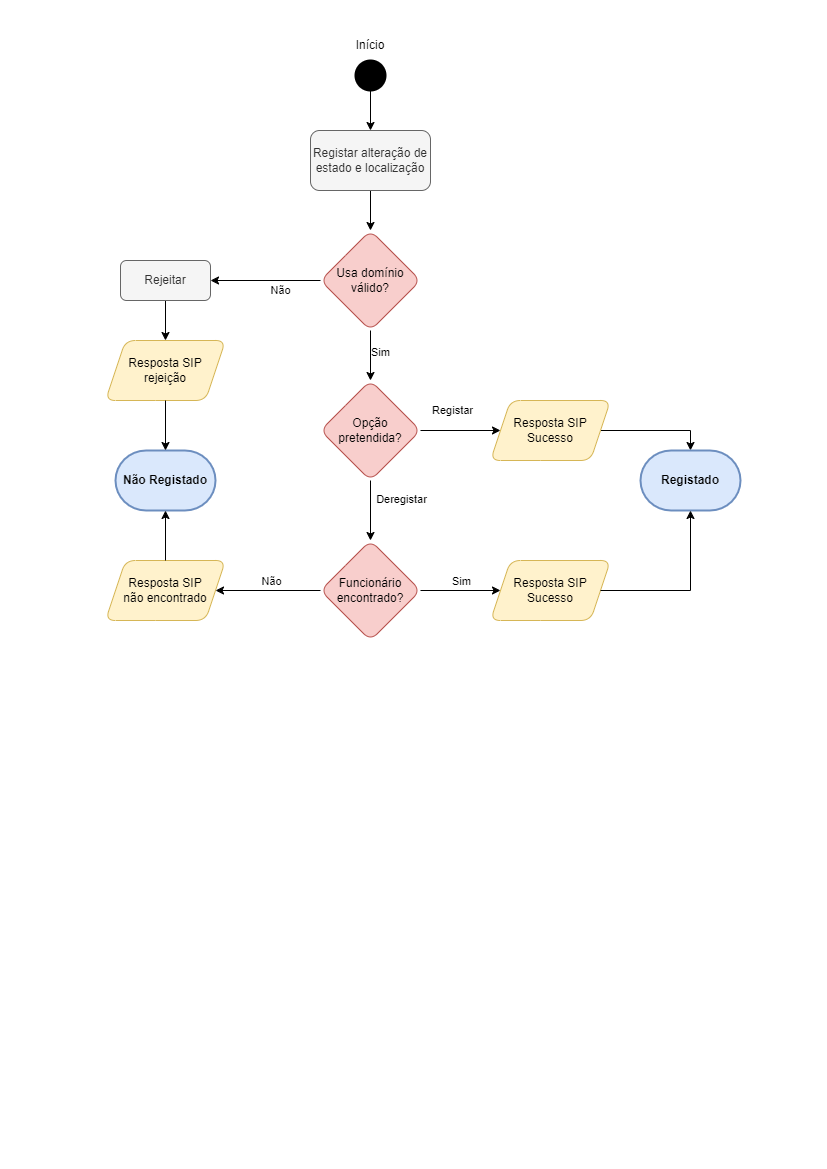

The diagram above was exported from draw.io. Its source (the exported page's mxGraphModel, read from the mxfile embedded in the PNG):
<mxGraphModel dx="1434" dy="836" grid="1" gridSize="10" guides="1" tooltips="1" connect="1" arrows="1" fold="1" page="1" pageScale="1" pageWidth="827" pageHeight="1169" math="0" shadow="0">
  <root>
    <mxCell id="WIyWlLk6GJQsqaUBKTNV-0" />
    <mxCell id="WIyWlLk6GJQsqaUBKTNV-1" parent="WIyWlLk6GJQsqaUBKTNV-0" />
    <mxCell id="8A-oo0DzPDoNHd0wCLO8-24" value="" style="edgeStyle=orthogonalEdgeStyle;rounded=0;orthogonalLoop=1;jettySize=auto;html=1;" parent="WIyWlLk6GJQsqaUBKTNV-1" source="8A-oo0DzPDoNHd0wCLO8-3" target="8A-oo0DzPDoNHd0wCLO8-23" edge="1">
      <mxGeometry relative="1" as="geometry" />
    </mxCell>
    <mxCell id="8A-oo0DzPDoNHd0wCLO8-3" value="Registar alteração de estado e localização" style="rounded=1;whiteSpace=wrap;html=1;fillColor=#f5f5f5;fontColor=#333333;strokeColor=#666666;" parent="WIyWlLk6GJQsqaUBKTNV-1" vertex="1">
      <mxGeometry x="310" y="130" width="120" height="60" as="geometry" />
    </mxCell>
    <mxCell id="8A-oo0DzPDoNHd0wCLO8-11" value="" style="edgeStyle=orthogonalEdgeStyle;rounded=0;orthogonalLoop=1;jettySize=auto;html=1;exitX=0.5;exitY=1;exitDx=0;exitDy=0;exitPerimeter=0;" parent="WIyWlLk6GJQsqaUBKTNV-1" source="8A-oo0DzPDoNHd0wCLO8-22" target="8A-oo0DzPDoNHd0wCLO8-3" edge="1">
      <mxGeometry relative="1" as="geometry">
        <mxPoint x="60" y="280" as="sourcePoint" />
      </mxGeometry>
    </mxCell>
    <mxCell id="8A-oo0DzPDoNHd0wCLO8-22" value="" style="strokeWidth=2;html=1;shape=mxgraph.flowchart.start_2;whiteSpace=wrap;fillColor=#000000;" parent="WIyWlLk6GJQsqaUBKTNV-1" vertex="1">
      <mxGeometry x="355" y="60" width="30" height="30" as="geometry" />
    </mxCell>
    <mxCell id="8A-oo0DzPDoNHd0wCLO8-26" value="Não" style="edgeStyle=orthogonalEdgeStyle;rounded=0;orthogonalLoop=1;jettySize=auto;html=1;" parent="WIyWlLk6GJQsqaUBKTNV-1" source="8A-oo0DzPDoNHd0wCLO8-23" target="8A-oo0DzPDoNHd0wCLO8-25" edge="1">
      <mxGeometry x="-0.2727" y="10" relative="1" as="geometry">
        <mxPoint as="offset" />
      </mxGeometry>
    </mxCell>
    <mxCell id="8A-oo0DzPDoNHd0wCLO8-34" value="Sim" style="edgeStyle=orthogonalEdgeStyle;rounded=0;orthogonalLoop=1;jettySize=auto;html=1;" parent="WIyWlLk6GJQsqaUBKTNV-1" source="8A-oo0DzPDoNHd0wCLO8-23" target="8A-oo0DzPDoNHd0wCLO8-33" edge="1">
      <mxGeometry x="-0.1111" y="10" relative="1" as="geometry">
        <mxPoint as="offset" />
      </mxGeometry>
    </mxCell>
    <mxCell id="8A-oo0DzPDoNHd0wCLO8-23" value="Usa domínio válido?" style="rhombus;whiteSpace=wrap;html=1;rounded=1;fillColor=#f8cecc;strokeColor=#b85450;" parent="WIyWlLk6GJQsqaUBKTNV-1" vertex="1">
      <mxGeometry x="320" y="230" width="100" height="100" as="geometry" />
    </mxCell>
    <mxCell id="8A-oo0DzPDoNHd0wCLO8-28" value="" style="edgeStyle=orthogonalEdgeStyle;rounded=0;orthogonalLoop=1;jettySize=auto;html=1;" parent="WIyWlLk6GJQsqaUBKTNV-1" source="8A-oo0DzPDoNHd0wCLO8-25" target="8A-oo0DzPDoNHd0wCLO8-27" edge="1">
      <mxGeometry relative="1" as="geometry" />
    </mxCell>
    <mxCell id="8A-oo0DzPDoNHd0wCLO8-25" value="Rejeitar" style="rounded=1;whiteSpace=wrap;html=1;fillColor=#f5f5f5;fontColor=#333333;strokeColor=#666666;" parent="WIyWlLk6GJQsqaUBKTNV-1" vertex="1">
      <mxGeometry x="120" y="260" width="90" height="40" as="geometry" />
    </mxCell>
    <mxCell id="8A-oo0DzPDoNHd0wCLO8-27" value="Resposta SIP rejeição" style="shape=parallelogram;perimeter=parallelogramPerimeter;whiteSpace=wrap;html=1;fixedSize=1;rounded=1;fillColor=#fff2cc;strokeColor=#d6b656;" parent="WIyWlLk6GJQsqaUBKTNV-1" vertex="1">
      <mxGeometry x="105" y="340" width="120" height="60" as="geometry" />
    </mxCell>
    <mxCell id="8A-oo0DzPDoNHd0wCLO8-40" value="Registar" style="edgeStyle=orthogonalEdgeStyle;rounded=0;orthogonalLoop=1;jettySize=auto;html=1;entryX=0;entryY=0.5;entryDx=0;entryDy=0;" parent="WIyWlLk6GJQsqaUBKTNV-1" source="8A-oo0DzPDoNHd0wCLO8-33" target="8A-oo0DzPDoNHd0wCLO8-43" edge="1">
      <mxGeometry x="-0.2" y="20" relative="1" as="geometry">
        <mxPoint x="530" y="430" as="targetPoint" />
        <mxPoint as="offset" />
      </mxGeometry>
    </mxCell>
    <mxCell id="8A-oo0DzPDoNHd0wCLO8-56" value="" style="edgeStyle=orthogonalEdgeStyle;rounded=0;orthogonalLoop=1;jettySize=auto;html=1;" parent="WIyWlLk6GJQsqaUBKTNV-1" source="8A-oo0DzPDoNHd0wCLO8-33" target="8A-oo0DzPDoNHd0wCLO8-55" edge="1">
      <mxGeometry relative="1" as="geometry" />
    </mxCell>
    <mxCell id="8A-oo0DzPDoNHd0wCLO8-57" value="Deregistar" style="edgeLabel;html=1;align=center;verticalAlign=middle;resizable=0;points=[];" parent="8A-oo0DzPDoNHd0wCLO8-56" vertex="1" connectable="0">
      <mxGeometry x="-0.4" y="4" relative="1" as="geometry">
        <mxPoint x="26" as="offset" />
      </mxGeometry>
    </mxCell>
    <mxCell id="8A-oo0DzPDoNHd0wCLO8-33" value="Opção pretendida?" style="rhombus;whiteSpace=wrap;html=1;rounded=1;fillColor=#f8cecc;strokeColor=#b85450;" parent="WIyWlLk6GJQsqaUBKTNV-1" vertex="1">
      <mxGeometry x="320" y="380" width="100" height="100" as="geometry" />
    </mxCell>
    <mxCell id="8A-oo0DzPDoNHd0wCLO8-36" value="Início" style="text;html=1;align=center;verticalAlign=middle;whiteSpace=wrap;rounded=0;" parent="WIyWlLk6GJQsqaUBKTNV-1" vertex="1">
      <mxGeometry x="340" y="30" width="60" height="30" as="geometry" />
    </mxCell>
    <mxCell id="8A-oo0DzPDoNHd0wCLO8-63" value="" style="edgeStyle=orthogonalEdgeStyle;rounded=0;orthogonalLoop=1;jettySize=auto;html=1;entryX=0.5;entryY=0;entryDx=0;entryDy=0;entryPerimeter=0;" parent="WIyWlLk6GJQsqaUBKTNV-1" source="8A-oo0DzPDoNHd0wCLO8-43" target="8A-oo0DzPDoNHd0wCLO8-62" edge="1">
      <mxGeometry relative="1" as="geometry" />
    </mxCell>
    <mxCell id="8A-oo0DzPDoNHd0wCLO8-43" value="Resposta SIP Sucesso" style="shape=parallelogram;perimeter=parallelogramPerimeter;whiteSpace=wrap;html=1;fixedSize=1;rounded=1;fillColor=#fff2cc;strokeColor=#d6b656;" parent="WIyWlLk6GJQsqaUBKTNV-1" vertex="1">
      <mxGeometry x="490" y="400" width="120" height="60" as="geometry" />
    </mxCell>
    <mxCell id="8A-oo0DzPDoNHd0wCLO8-52" value="&lt;b&gt;Não Registado&lt;/b&gt;" style="strokeWidth=2;html=1;shape=mxgraph.flowchart.terminator;whiteSpace=wrap;fillColor=#dae8fc;strokeColor=#6c8ebf;" parent="WIyWlLk6GJQsqaUBKTNV-1" vertex="1">
      <mxGeometry x="115" y="450" width="100" height="60" as="geometry" />
    </mxCell>
    <mxCell id="8A-oo0DzPDoNHd0wCLO8-53" style="edgeStyle=orthogonalEdgeStyle;rounded=0;orthogonalLoop=1;jettySize=auto;html=1;entryX=0.5;entryY=0;entryDx=0;entryDy=0;entryPerimeter=0;" parent="WIyWlLk6GJQsqaUBKTNV-1" source="8A-oo0DzPDoNHd0wCLO8-27" target="8A-oo0DzPDoNHd0wCLO8-52" edge="1">
      <mxGeometry relative="1" as="geometry" />
    </mxCell>
    <mxCell id="8A-oo0DzPDoNHd0wCLO8-59" style="edgeStyle=orthogonalEdgeStyle;rounded=0;orthogonalLoop=1;jettySize=auto;html=1;entryX=1;entryY=0.5;entryDx=0;entryDy=0;exitX=0;exitY=0.5;exitDx=0;exitDy=0;" parent="WIyWlLk6GJQsqaUBKTNV-1" source="8A-oo0DzPDoNHd0wCLO8-55" target="8A-oo0DzPDoNHd0wCLO8-58" edge="1">
      <mxGeometry relative="1" as="geometry" />
    </mxCell>
    <mxCell id="8A-oo0DzPDoNHd0wCLO8-61" value="Não" style="edgeLabel;html=1;align=center;verticalAlign=middle;resizable=0;points=[];" parent="8A-oo0DzPDoNHd0wCLO8-59" vertex="1" connectable="0">
      <mxGeometry x="-0.1238" relative="1" as="geometry">
        <mxPoint x="-4" y="-10" as="offset" />
      </mxGeometry>
    </mxCell>
    <mxCell id="8A-oo0DzPDoNHd0wCLO8-67" style="edgeStyle=orthogonalEdgeStyle;rounded=0;orthogonalLoop=1;jettySize=auto;html=1;entryX=0;entryY=0.5;entryDx=0;entryDy=0;" parent="WIyWlLk6GJQsqaUBKTNV-1" source="8A-oo0DzPDoNHd0wCLO8-55" target="8A-oo0DzPDoNHd0wCLO8-66" edge="1">
      <mxGeometry relative="1" as="geometry" />
    </mxCell>
    <mxCell id="8A-oo0DzPDoNHd0wCLO8-69" value="Sim" style="edgeLabel;html=1;align=center;verticalAlign=middle;resizable=0;points=[];" parent="8A-oo0DzPDoNHd0wCLO8-67" vertex="1" connectable="0">
      <mxGeometry x="-0.3" y="-4" relative="1" as="geometry">
        <mxPoint x="12" y="-14" as="offset" />
      </mxGeometry>
    </mxCell>
    <mxCell id="8A-oo0DzPDoNHd0wCLO8-55" value="Funcionário encontrado?" style="rhombus;whiteSpace=wrap;html=1;rounded=1;fillColor=#f8cecc;strokeColor=#b85450;" parent="WIyWlLk6GJQsqaUBKTNV-1" vertex="1">
      <mxGeometry x="320" y="540" width="100" height="100" as="geometry" />
    </mxCell>
    <mxCell id="8A-oo0DzPDoNHd0wCLO8-58" value="Resposta SIP&lt;div&gt;&lt;span style=&quot;background-color: initial;&quot;&gt;não encontrado&lt;/span&gt;&lt;/div&gt;" style="shape=parallelogram;perimeter=parallelogramPerimeter;whiteSpace=wrap;html=1;fixedSize=1;rounded=1;fillColor=#fff2cc;strokeColor=#d6b656;" parent="WIyWlLk6GJQsqaUBKTNV-1" vertex="1">
      <mxGeometry x="105" y="560" width="120" height="60" as="geometry" />
    </mxCell>
    <mxCell id="8A-oo0DzPDoNHd0wCLO8-60" style="edgeStyle=orthogonalEdgeStyle;rounded=0;orthogonalLoop=1;jettySize=auto;html=1;entryX=0.5;entryY=1;entryDx=0;entryDy=0;entryPerimeter=0;" parent="WIyWlLk6GJQsqaUBKTNV-1" source="8A-oo0DzPDoNHd0wCLO8-58" target="8A-oo0DzPDoNHd0wCLO8-52" edge="1">
      <mxGeometry relative="1" as="geometry" />
    </mxCell>
    <mxCell id="8A-oo0DzPDoNHd0wCLO8-62" value="&lt;b&gt;Registado&lt;/b&gt;" style="strokeWidth=2;html=1;shape=mxgraph.flowchart.terminator;whiteSpace=wrap;fillColor=#dae8fc;strokeColor=#6c8ebf;" parent="WIyWlLk6GJQsqaUBKTNV-1" vertex="1">
      <mxGeometry x="640" y="450" width="100" height="60" as="geometry" />
    </mxCell>
    <mxCell id="8A-oo0DzPDoNHd0wCLO8-66" value="Resposta SIP Sucesso" style="shape=parallelogram;perimeter=parallelogramPerimeter;whiteSpace=wrap;html=1;fixedSize=1;rounded=1;fillColor=#fff2cc;strokeColor=#d6b656;" parent="WIyWlLk6GJQsqaUBKTNV-1" vertex="1">
      <mxGeometry x="490" y="560" width="120" height="60" as="geometry" />
    </mxCell>
    <mxCell id="8A-oo0DzPDoNHd0wCLO8-68" style="edgeStyle=orthogonalEdgeStyle;rounded=0;orthogonalLoop=1;jettySize=auto;html=1;entryX=0.5;entryY=1;entryDx=0;entryDy=0;entryPerimeter=0;" parent="WIyWlLk6GJQsqaUBKTNV-1" source="8A-oo0DzPDoNHd0wCLO8-66" target="8A-oo0DzPDoNHd0wCLO8-62" edge="1">
      <mxGeometry relative="1" as="geometry" />
    </mxCell>
  </root>
</mxGraphModel>